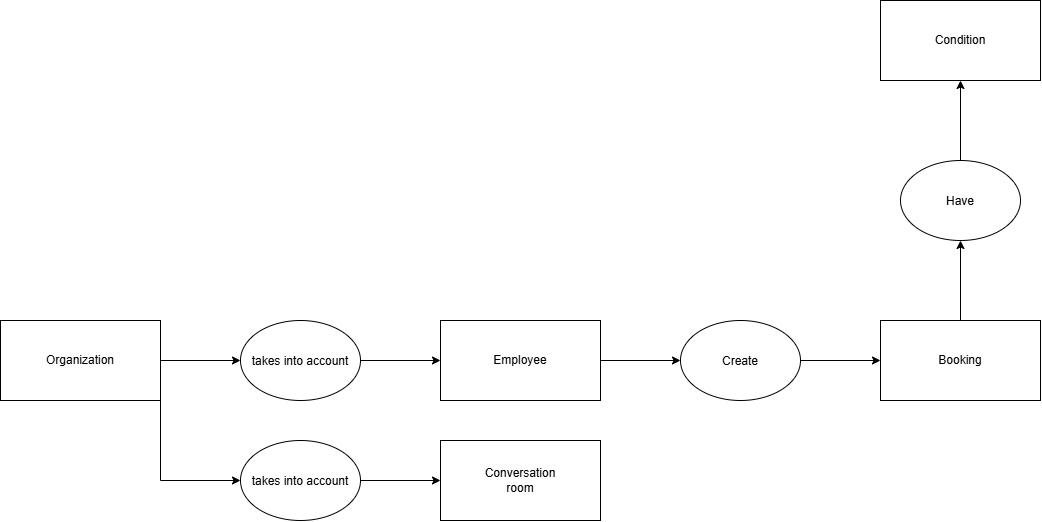

The diagram above was exported from draw.io. Its source (the exported page's mxGraphModel, read from the mxfile embedded in the PNG):
<mxGraphModel dx="1493" dy="2060" grid="1" gridSize="10" guides="1" tooltips="1" connect="1" arrows="1" fold="1" page="1" pageScale="1" pageWidth="827" pageHeight="1169" math="0" shadow="0">
  <root>
    <mxCell id="0" />
    <mxCell id="1" parent="0" />
    <mxCell id="XZIwcB_uOY0GTnCmeYU1-9" edge="1" parent="1" source="XZIwcB_uOY0GTnCmeYU1-2" style="edgeStyle=orthogonalEdgeStyle;rounded=0;orthogonalLoop=1;jettySize=auto;html=1;exitX=1;exitY=0.5;exitDx=0;exitDy=0;entryX=0;entryY=0.5;entryDx=0;entryDy=0;defaultLabelBackgroundColor=page;" target="XZIwcB_uOY0GTnCmeYU1-6">
      <mxGeometry relative="1" as="geometry" />
    </mxCell>
    <mxCell id="XZIwcB_uOY0GTnCmeYU1-12" edge="1" parent="1" source="XZIwcB_uOY0GTnCmeYU1-2" style="edgeStyle=orthogonalEdgeStyle;rounded=0;orthogonalLoop=1;jettySize=auto;html=1;exitX=1;exitY=1;exitDx=0;exitDy=0;entryX=0;entryY=0.5;entryDx=0;entryDy=0;defaultLabelBackgroundColor=page;" target="XZIwcB_uOY0GTnCmeYU1-7">
      <mxGeometry relative="1" as="geometry" />
    </mxCell>
    <mxCell id="XZIwcB_uOY0GTnCmeYU1-2" parent="1" style="rounded=0;whiteSpace=wrap;html=1;" value="Organization" vertex="1">
      <mxGeometry height="80" width="160" x="80" y="240" as="geometry" />
    </mxCell>
    <mxCell id="XZIwcB_uOY0GTnCmeYU1-14" edge="1" parent="1" source="XZIwcB_uOY0GTnCmeYU1-3" style="edgeStyle=orthogonalEdgeStyle;rounded=0;orthogonalLoop=1;jettySize=auto;html=1;exitX=1;exitY=0.5;exitDx=0;exitDy=0;defaultLabelBackgroundColor=page;" target="XZIwcB_uOY0GTnCmeYU1-13">
      <mxGeometry relative="1" as="geometry" />
    </mxCell>
    <mxCell id="XZIwcB_uOY0GTnCmeYU1-3" parent="1" style="rounded=0;whiteSpace=wrap;html=1;" value="Employee" vertex="1">
      <mxGeometry height="80" width="160" x="520" y="240" as="geometry" />
    </mxCell>
    <mxCell id="XZIwcB_uOY0GTnCmeYU1-4" parent="1" style="rounded=0;whiteSpace=wrap;html=1;" value="Conversation&lt;br&gt;room" vertex="1">
      <mxGeometry height="80" width="160" x="520" y="360" as="geometry" />
    </mxCell>
    <mxCell id="XZIwcB_uOY0GTnCmeYU1-19" edge="1" parent="1" source="XZIwcB_uOY0GTnCmeYU1-5" style="edgeStyle=orthogonalEdgeStyle;rounded=0;orthogonalLoop=1;jettySize=auto;html=1;exitX=0.5;exitY=0;exitDx=0;exitDy=0;entryX=0.5;entryY=1;entryDx=0;entryDy=0;defaultLabelBackgroundColor=page;" target="XZIwcB_uOY0GTnCmeYU1-18">
      <mxGeometry relative="1" as="geometry" />
    </mxCell>
    <mxCell id="XZIwcB_uOY0GTnCmeYU1-5" parent="1" style="rounded=0;whiteSpace=wrap;html=1;" value="Booking" vertex="1">
      <mxGeometry height="80" width="160" x="960" y="240" as="geometry" />
    </mxCell>
    <mxCell id="XZIwcB_uOY0GTnCmeYU1-10" edge="1" parent="1" source="XZIwcB_uOY0GTnCmeYU1-6" style="edgeStyle=orthogonalEdgeStyle;rounded=0;orthogonalLoop=1;jettySize=auto;html=1;exitX=1;exitY=0.5;exitDx=0;exitDy=0;entryX=0;entryY=0.5;entryDx=0;entryDy=0;defaultLabelBackgroundColor=page;" target="XZIwcB_uOY0GTnCmeYU1-3">
      <mxGeometry relative="1" as="geometry" />
    </mxCell>
    <mxCell id="XZIwcB_uOY0GTnCmeYU1-6" parent="1" style="ellipse;whiteSpace=wrap;html=1;shapeInside=1;" value="takes into account" vertex="1">
      <mxGeometry height="80" width="120" x="320" y="240" as="geometry" />
    </mxCell>
    <mxCell id="XZIwcB_uOY0GTnCmeYU1-11" edge="1" parent="1" source="XZIwcB_uOY0GTnCmeYU1-7" style="edgeStyle=orthogonalEdgeStyle;rounded=0;orthogonalLoop=1;jettySize=auto;html=1;exitX=1;exitY=0.5;exitDx=0;exitDy=0;entryX=0;entryY=0.5;entryDx=0;entryDy=0;defaultLabelBackgroundColor=page;" target="XZIwcB_uOY0GTnCmeYU1-4">
      <mxGeometry relative="1" as="geometry" />
    </mxCell>
    <mxCell id="XZIwcB_uOY0GTnCmeYU1-7" parent="1" style="ellipse;whiteSpace=wrap;html=1;shapeInside=1;" value="takes into account" vertex="1">
      <mxGeometry height="80" width="120" x="320" y="360" as="geometry" />
    </mxCell>
    <mxCell id="XZIwcB_uOY0GTnCmeYU1-15" edge="1" parent="1" source="XZIwcB_uOY0GTnCmeYU1-13" style="edgeStyle=orthogonalEdgeStyle;rounded=0;orthogonalLoop=1;jettySize=auto;html=1;exitX=1;exitY=0.5;exitDx=0;exitDy=0;entryX=0;entryY=0.5;entryDx=0;entryDy=0;defaultLabelBackgroundColor=page;" target="XZIwcB_uOY0GTnCmeYU1-5">
      <mxGeometry relative="1" as="geometry" />
    </mxCell>
    <mxCell id="XZIwcB_uOY0GTnCmeYU1-13" parent="1" style="ellipse;whiteSpace=wrap;html=1;shapeInside=1;" value="Create" vertex="1">
      <mxGeometry height="80" width="120" x="760" y="240" as="geometry" />
    </mxCell>
    <mxCell id="XZIwcB_uOY0GTnCmeYU1-17" parent="1" style="rounded=0;whiteSpace=wrap;html=1;" value="Condition" vertex="1">
      <mxGeometry height="80" width="160" x="960" y="-80" as="geometry" />
    </mxCell>
    <mxCell id="XZIwcB_uOY0GTnCmeYU1-20" edge="1" parent="1" source="XZIwcB_uOY0GTnCmeYU1-18" style="edgeStyle=orthogonalEdgeStyle;rounded=0;orthogonalLoop=1;jettySize=auto;html=1;exitX=0.5;exitY=0;exitDx=0;exitDy=0;entryX=0.5;entryY=1;entryDx=0;entryDy=0;defaultLabelBackgroundColor=page;" target="XZIwcB_uOY0GTnCmeYU1-17">
      <mxGeometry relative="1" as="geometry" />
    </mxCell>
    <mxCell id="XZIwcB_uOY0GTnCmeYU1-18" parent="1" style="ellipse;whiteSpace=wrap;html=1;shapeInside=1;" value="Have" vertex="1">
      <mxGeometry height="80" width="120" x="980" y="80" as="geometry" />
    </mxCell>
  </root>
</mxGraphModel>